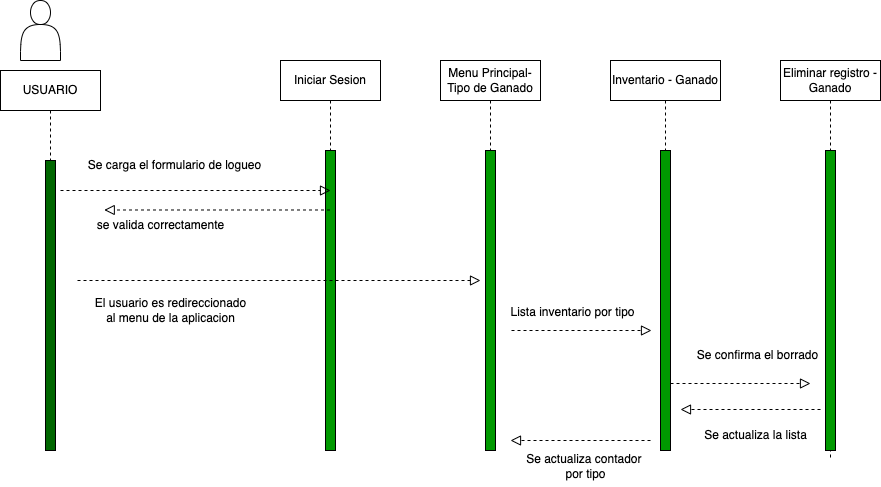

The diagram above was exported from draw.io. Its source (the exported page's mxGraphModel, read from the mxfile embedded in the PNG):
<mxGraphModel dx="749" dy="703" grid="1" gridSize="10" guides="1" tooltips="1" connect="1" arrows="1" fold="1" page="1" pageScale="1" pageWidth="827" pageHeight="1169" math="0" shadow="0">
  <root>
    <mxCell id="0" />
    <mxCell id="1" parent="0" />
    <mxCell id="2" value="" style="shape=actor;whiteSpace=wrap;html=1;" parent="1" vertex="1">
      <mxGeometry x="160" y="110" width="40" height="60" as="geometry" />
    </mxCell>
    <mxCell id="3" value="Iniciar Sesion" style="shape=umlLifeline;perimeter=lifelinePerimeter;whiteSpace=wrap;html=1;container=1;collapsible=0;recursiveResize=0;outlineConnect=0;shadow=0;strokeColor=default;" parent="1" vertex="1">
      <mxGeometry x="420" y="170" width="100" height="390" as="geometry" />
    </mxCell>
    <mxCell id="4" value="" style="html=1;points=[];perimeter=orthogonalPerimeter;fillColor=#009900;shadow=0;strokeColor=default;" parent="3" vertex="1">
      <mxGeometry x="45" y="90" width="10" height="300" as="geometry" />
    </mxCell>
    <mxCell id="5" value="USUARIO" style="shape=umlLifeline;perimeter=lifelinePerimeter;whiteSpace=wrap;html=1;container=1;collapsible=0;recursiveResize=0;outlineConnect=0;shadow=0;strokeColor=default;" parent="1" vertex="1">
      <mxGeometry x="140" y="180" width="100" height="380" as="geometry" />
    </mxCell>
    <mxCell id="6" value="" style="html=1;points=[];perimeter=orthogonalPerimeter;shadow=0;strokeColor=default;fillColor=#006600;" parent="5" vertex="1">
      <mxGeometry x="45" y="90" width="10" height="290" as="geometry" />
    </mxCell>
    <mxCell id="7" value="" style="endArrow=block;startArrow=none;endFill=0;startFill=0;endSize=8;html=1;verticalAlign=bottom;dashed=1;labelBackgroundColor=none;" parent="1" edge="1">
      <mxGeometry width="160" relative="1" as="geometry">
        <mxPoint x="200" y="300" as="sourcePoint" />
        <mxPoint x="470" y="300" as="targetPoint" />
      </mxGeometry>
    </mxCell>
    <mxCell id="8" value="" style="endArrow=block;startArrow=none;endFill=0;startFill=0;endSize=8;html=1;verticalAlign=bottom;dashed=1;labelBackgroundColor=none;entryX=0.125;entryY=-0.017;entryDx=0;entryDy=0;entryPerimeter=0;" parent="1" source="3" target="9" edge="1">
      <mxGeometry width="160" relative="1" as="geometry">
        <mxPoint x="210" y="310" as="sourcePoint" />
        <mxPoint x="250" y="320" as="targetPoint" />
      </mxGeometry>
    </mxCell>
    <mxCell id="9" value="se valida correctamente" style="text;html=1;align=center;verticalAlign=middle;resizable=0;points=[];autosize=1;strokeColor=none;fillColor=none;" parent="1" vertex="1">
      <mxGeometry x="225" y="320" width="150" height="30" as="geometry" />
    </mxCell>
    <mxCell id="10" value="Se carga el formulario de logueo" style="text;html=1;align=center;verticalAlign=middle;resizable=0;points=[];autosize=1;strokeColor=none;fillColor=none;" parent="1" vertex="1">
      <mxGeometry x="214" y="260" width="200" height="30" as="geometry" />
    </mxCell>
    <mxCell id="11" value="Menu Principal- Tipo de Ganado" style="shape=umlLifeline;perimeter=lifelinePerimeter;whiteSpace=wrap;html=1;container=1;collapsible=0;recursiveResize=0;outlineConnect=0;shadow=0;strokeColor=default;" parent="1" vertex="1">
      <mxGeometry x="580" y="170" width="100" height="390" as="geometry" />
    </mxCell>
    <mxCell id="12" value="" style="html=1;points=[];perimeter=orthogonalPerimeter;fillColor=#009900;shadow=0;strokeColor=default;" parent="11" vertex="1">
      <mxGeometry x="45" y="90" width="10" height="300" as="geometry" />
    </mxCell>
    <mxCell id="13" value="" style="endArrow=block;startArrow=none;endFill=0;startFill=0;endSize=8;html=1;verticalAlign=bottom;dashed=1;labelBackgroundColor=none;" parent="1" edge="1">
      <mxGeometry width="160" relative="1" as="geometry">
        <mxPoint x="217" y="390" as="sourcePoint" />
        <mxPoint x="620" y="390" as="targetPoint" />
      </mxGeometry>
    </mxCell>
    <mxCell id="14" value="El usuario es redireccionado &lt;br&gt;al menu de la aplicacion" style="text;html=1;align=center;verticalAlign=middle;resizable=0;points=[];autosize=1;strokeColor=none;fillColor=none;" parent="1" vertex="1">
      <mxGeometry x="225" y="400" width="170" height="40" as="geometry" />
    </mxCell>
    <mxCell id="15" value="Inventario - Ganado" style="shape=umlLifeline;perimeter=lifelinePerimeter;whiteSpace=wrap;html=1;container=1;collapsible=0;recursiveResize=0;outlineConnect=0;shadow=0;strokeColor=default;" parent="1" vertex="1">
      <mxGeometry x="750" y="170" width="110" height="390" as="geometry" />
    </mxCell>
    <mxCell id="16" value="" style="html=1;points=[];perimeter=orthogonalPerimeter;fillColor=#009900;shadow=0;strokeColor=default;" parent="15" vertex="1">
      <mxGeometry x="50" y="90" width="10" height="300" as="geometry" />
    </mxCell>
    <mxCell id="17" value="" style="endArrow=block;startArrow=none;endFill=0;startFill=0;endSize=8;html=1;verticalAlign=bottom;dashed=1;labelBackgroundColor=none;" parent="15" edge="1">
      <mxGeometry width="160" relative="1" as="geometry">
        <mxPoint x="210" y="349" as="sourcePoint" />
        <mxPoint x="70" y="349" as="targetPoint" />
      </mxGeometry>
    </mxCell>
    <mxCell id="18" value="" style="endArrow=block;startArrow=none;endFill=0;startFill=0;endSize=8;html=1;verticalAlign=bottom;dashed=1;labelBackgroundColor=none;" parent="1" edge="1">
      <mxGeometry width="160" relative="1" as="geometry">
        <mxPoint x="651" y="440" as="sourcePoint" />
        <mxPoint x="791" y="440" as="targetPoint" />
      </mxGeometry>
    </mxCell>
    <mxCell id="19" value="Lista inventario por tipo" style="text;html=1;align=center;verticalAlign=middle;resizable=0;points=[];autosize=1;strokeColor=none;fillColor=none;" parent="1" vertex="1">
      <mxGeometry x="637" y="407" width="150" height="30" as="geometry" />
    </mxCell>
    <mxCell id="20" value="Eliminar registro - Ganado" style="shape=umlLifeline;perimeter=lifelinePerimeter;whiteSpace=wrap;html=1;container=1;collapsible=0;recursiveResize=0;outlineConnect=0;shadow=0;strokeColor=default;" parent="1" vertex="1">
      <mxGeometry x="920" y="170" width="100" height="400" as="geometry" />
    </mxCell>
    <mxCell id="21" value="" style="html=1;points=[];perimeter=orthogonalPerimeter;fillColor=#009900;shadow=0;strokeColor=default;" parent="20" vertex="1">
      <mxGeometry x="45" y="90" width="10" height="300" as="geometry" />
    </mxCell>
    <mxCell id="22" value="" style="endArrow=block;startArrow=none;endFill=0;startFill=0;endSize=8;html=1;verticalAlign=bottom;dashed=1;labelBackgroundColor=none;" parent="1" edge="1">
      <mxGeometry width="160" relative="1" as="geometry">
        <mxPoint x="810" y="493" as="sourcePoint" />
        <mxPoint x="950" y="493" as="targetPoint" />
      </mxGeometry>
    </mxCell>
    <mxCell id="23" value="Se confirma el borrado" style="text;html=1;align=center;verticalAlign=middle;resizable=0;points=[];autosize=1;strokeColor=none;fillColor=none;" parent="1" vertex="1">
      <mxGeometry x="827" y="450" width="140" height="30" as="geometry" />
    </mxCell>
    <mxCell id="24" value="Se actualiza la lista" style="text;html=1;align=center;verticalAlign=middle;resizable=0;points=[];autosize=1;strokeColor=none;fillColor=none;" parent="1" vertex="1">
      <mxGeometry x="830" y="530" width="130" height="30" as="geometry" />
    </mxCell>
    <mxCell id="25" value="" style="endArrow=block;startArrow=none;endFill=0;startFill=0;endSize=8;html=1;verticalAlign=bottom;dashed=1;labelBackgroundColor=none;" parent="1" edge="1">
      <mxGeometry width="160" relative="1" as="geometry">
        <mxPoint x="790" y="550" as="sourcePoint" />
        <mxPoint x="650" y="550" as="targetPoint" />
      </mxGeometry>
    </mxCell>
    <mxCell id="26" value="Se actualiza contador&amp;nbsp;&lt;br&gt;por tipo" style="text;html=1;align=center;verticalAlign=middle;resizable=0;points=[];autosize=1;strokeColor=none;fillColor=none;" parent="1" vertex="1">
      <mxGeometry x="655" y="556" width="140" height="40" as="geometry" />
    </mxCell>
  </root>
</mxGraphModel>